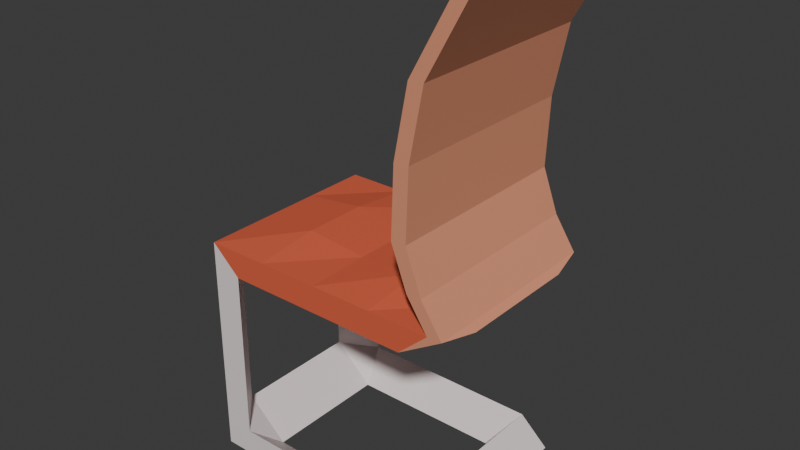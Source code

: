 # Source: 04.02_stolac.blend  (saved by Blender 4.3.34; exported with 4.5.12 LTS)
import bpy
from mathutils import Matrix  # noqa: F401  (used for matrix-valued properties, if any)

bpy.ops.wm.read_factory_settings(use_empty=True)
scene = bpy.context.scene
scene.name = 'Scene'

# ---- collections
col_collection = bpy.data.collections.new('Collection'); scene.collection.children.link(col_collection)

# ---- materials (node trees are filled in below, after node groups)
mat_eee2e2 = bpy.data.materials.new('#eee2e2')
mat_eee2e2.alpha_threshold = 0.0
mat_eee2e2.roughness = 0.5
mat_eee2e2.line_color = (0.0, 0.0, 0.0, 1.0)
mat_dd6345 = bpy.data.materials.new('#dd6345')
mat_e39776 = bpy.data.materials.new('#e39776')

# ---- material node trees
mat_eee2e2.use_nodes = True; mat_eee2e2.node_tree.nodes.clear()
_N = mat_eee2e2.node_tree.nodes; _L = mat_eee2e2.node_tree.links
n0 = _N.new('ShaderNodeOutputMaterial'); n0.name = 'Material Output'; n0.location = (300, 300)
n1 = _N.new('ShaderNodeBsdfPrincipled'); n1.name = 'Principled BSDF'; n1.location = (10, 300)
n1.inputs[0].default_value = (0.855, 0.7605, 0.7605, 1.0)
n1.inputs[3].default_value = 1.45
_L.new(n1.outputs[0], n0.inputs[0])
n0.is_active_output = True
mat_dd6345.use_nodes = True; mat_dd6345.node_tree.nodes.clear()
_N = mat_dd6345.node_tree.nodes; _L = mat_dd6345.node_tree.links
n0 = _N.new('ShaderNodeBsdfPrincipled'); n0.name = 'Principled BSDF'; n0.location = (10, 300)
n0.inputs[0].default_value = (0.7231, 0.1248, 0.05951, 1.0)
n1 = _N.new('ShaderNodeOutputMaterial'); n1.name = 'Material Output'; n1.location = (300, 300)
_L.new(n0.outputs[0], n1.inputs[0])
n1.is_active_output = True
mat_e39776.use_nodes = True; mat_e39776.node_tree.nodes.clear()
_N = mat_e39776.node_tree.nodes; _L = mat_e39776.node_tree.links
n0 = _N.new('ShaderNodeBsdfPrincipled'); n0.name = 'Principled BSDF'; n0.location = (10, 300)
n0.inputs[0].default_value = (0.7681, 0.3095, 0.1812, 1.0)
n1 = _N.new('ShaderNodeOutputMaterial'); n1.name = 'Material Output'; n1.location = (300, 300)
_L.new(n0.outputs[0], n1.inputs[0])
n1.is_active_output = True

# ---- world
world_world = bpy.data.worlds.new('World'); scene.world = world_world
world_world.use_nodes = True; world_world.node_tree.nodes.clear()
_N = world_world.node_tree.nodes; _L = world_world.node_tree.links
n0 = _N.new('ShaderNodeOutputWorld'); n0.name = 'World Output'; n0.location = (300, 300)
n1 = _N.new('ShaderNodeBackground'); n1.name = 'Background'; n1.location = (10, 300)
n1.inputs[0].default_value = (0.05088, 0.05088, 0.05088, 1.0)
_L.new(n1.outputs[0], n0.inputs[0])
n0.is_active_output = True
world_world.color = (0.05088, 0.05088, 0.05088)
world_world.sun_shadow_jitter_overblur = 0.0

# ---- meshes
me_cube = bpy.data.meshes.new('Cube')
me_cube.from_pydata([(1.0, 1.0, 1.0), (1.0, 1.0, -1.0), (1.0, -1.0, 1.0), (1.0, -1.0, -1.0), (-0.7626, 1.0, 0.7626), (-0.666, 0.666, -1.0), (-0.7626, -1.0, 0.7626), (-0.666, -0.666, -1.0), (-0.7626, 1.0, -0.7626), (-0.7626, -1.0, -0.7626), (0.666, 0.666, -1.0), (0.666, -0.666, -1.0), (-1.0, 0.6697, -0.6697), (0.7626, 1.0, -0.7626), (0.7626, 1.0, 0.7626), (-1.0, -0.6697, -0.6697), (-1.0, -0.6697, 0.6697), (0.7626, -1.0, 0.7626), (0.7626, -1.0, -0.7626), (-1.0, 0.6697, 0.6697), (-1.0, 1.0, -1.0), (-1.0, -1.0, -1.0), (-1.0, -1.0, 1.0), (-1.0, 1.0, 1.0), (1.0, 0.3333, 1.0), (1.0, -0.3333, 1.0), (-1.0, -0.3333, 1.0), (-1.0, 0.3333, 1.0), (-1.0, -0.2232, 0.6697), (-1.0, 0.2232, 0.6697), (-0.7626, -0.3333, 0.7626), (-0.7626, 0.3333, 0.7626), (0.7626, -0.3333, 0.7626), (0.7626, 0.3333, 0.7626), (1.145, 1.0, 3.446), (1.145, -1.0, 3.446), (1.145, 0.3333, 3.446), (1.145, -0.3333, 3.446), (0.5, -1.0, 1.0), (0.0, -1.0, 1.0), (-0.5, -1.0, 1.0), (-0.5, 1.0, 1.0), (0.0, 1.0, 1.0), (0.5, 1.0, 1.0), (0.3813, -1.0, 0.7626), (0.0, -1.0, 0.7626), (-0.3813, -1.0, 0.7626), (-0.3813, 1.0, 0.7626), (0.0, 1.0, 0.7626), (0.3813, 1.0, 0.7626), (-0.3813, -0.3333, 0.7626), (0.0, -0.3333, 0.7626), (0.3813, -0.3333, 0.7626), (-0.3813, 0.3333, 0.7626), (0.0, 0.3333, 0.7626), (0.3813, 0.3333, 0.7626), (-0.5, 0.3333, 1.063), (0.0, 0.3333, 1.01), (0.5, 0.3333, 1.063), (-0.5, -0.3333, 1.063), (0.0, -0.3333, 1.01), (0.5, -0.3333, 1.063), (0.8372, 1.0, 2.838), (0.7285, 1.0, 2.239), (0.7064, 1.0, 1.644), (0.8308, 1.0, 1.279), (0.8308, -1.0, 1.279), (0.7064, -1.0, 1.644), (0.7285, -1.0, 2.239), (0.8372, -1.0, 2.838), (1.117, -0.3333, 1.004), (1.117, -1.0, 1.004), (1.117, 1.0, 1.004), (1.117, 0.3333, 1.004), (1.262, -0.3333, 3.455), (1.262, -1.0, 3.455), (1.262, 1.0, 3.455), (1.262, 0.3333, 3.455), (0.9481, 0.3333, 1.283), (0.9544, -0.3333, 2.847), (0.9481, 1.0, 1.283), (0.9544, -1.0, 2.847), (0.9544, 0.3333, 2.847), (0.8456, 0.3333, 2.248), (0.8236, 0.3333, 1.653), (0.9481, -0.3333, 1.283), (0.8236, -0.3333, 1.653), (0.8456, -0.3333, 2.248), (0.9544, 1.0, 2.847), (0.8456, 1.0, 2.248), (0.8236, 1.0, 1.653), (0.9481, -1.0, 1.283), (0.8236, -1.0, 1.653), (0.8456, -1.0, 2.248), (0.9492, 0.2095, 0.8094), (0.9492, 0.6285, 0.8094), (0.9492, -0.6285, 0.8094), (0.9492, -0.2095, 0.8094), (1.172, 0.6285, 0.9609), (1.172, -0.6285, 0.9609), (1.172, -0.2095, 0.9609), (1.172, 0.2095, 0.9609)], [], [(59, 26, 22, 40), (12, 5, 8), (11, 7, 9, 18), (5, 7, 21, 20), (10, 5, 20, 1), (7, 11, 3, 21), (11, 10, 1, 3), (8, 13, 1, 20), (9, 6, 22, 21), (4, 8, 20, 23), (44, 17, 2, 38), (18, 9, 21, 3), (47, 4, 23, 41), (15, 12, 20, 21), (16, 15, 21, 22), (12, 19, 23, 20), (28, 16, 22, 26), (5, 12, 15, 7), (7, 15, 9), (11, 18, 13, 10), (3, 1, 13, 18), (8, 4, 19, 12), (28, 30, 6, 16), (6, 9, 15, 16), (53, 31, 4, 47), (46, 6, 30, 50), (50, 30, 31, 53), (19, 4, 31, 29), (29, 31, 30, 28), (19, 29, 27, 23), (29, 28, 26, 27), (41, 23, 27, 56), (56, 27, 26, 59), (24, 25, 70, 73), (65, 80, 72, 0), (62, 88, 89, 63), (5, 10, 13, 8), (24, 58, 61, 25), (58, 57, 60, 61), (57, 56, 59, 60), (0, 43, 58, 24), (43, 42, 57, 58), (42, 41, 56, 57), (32, 52, 55, 33), (52, 51, 54, 55), (51, 50, 53, 54), (17, 44, 52, 32), (44, 45, 51, 52), (45, 46, 50, 51), (33, 55, 49, 14), (55, 54, 48, 49), (54, 53, 47, 48), (14, 49, 43, 0), (49, 48, 42, 43), (48, 47, 41, 42), (6, 46, 40, 22), (46, 45, 39, 40), (45, 44, 38, 39), (25, 61, 38, 2), (61, 60, 39, 38), (60, 59, 40, 39), (0, 24, 73, 72), (34, 76, 88, 62), (68, 93, 81, 69), (67, 92, 93, 68), (37, 74, 77, 36), (66, 91, 92, 67), (36, 77, 76, 34), (25, 2, 71, 70), (2, 71, 91, 66), (35, 75, 74, 37), (64, 90, 80, 65), (69, 81, 75, 35), (82, 77, 74, 79), (88, 76, 77, 82), (79, 74, 75, 81), (70, 85, 91, 71), (85, 86, 92, 91), (86, 87, 93, 92), (87, 79, 81, 93), (72, 80, 78, 73), (80, 90, 84, 78), (90, 89, 83, 84), (89, 88, 82, 83), (73, 78, 85, 70), (78, 84, 86, 85), (84, 83, 87, 86), (83, 82, 79, 87), (63, 89, 90, 64), (17, 71, 2), (72, 14, 0), (17, 32, 97, 96), (97, 94, 95, 98, 101, 100, 99, 96), (71, 17, 96, 99), (73, 70, 100, 101), (70, 71, 99, 100), (32, 33, 94, 97), (14, 72, 98, 95), (72, 73, 101, 98), (33, 14, 95, 94), (25, 2, 66, 65, 0, 24), (64, 65, 66, 67), (63, 64, 67, 68), (62, 63, 68, 69), (35, 37, 36, 34, 62, 69)])
me_cube.polygons.foreach_set('material_index', [1, 0, 0, 0, 0, 0, 0, 0, 0, 0, 1, 0, 1, 0, 0, 0, 1, 0, 0, 0, 0, 0, 2, 0, 2, 2, 2, 2, 2, 1, 1, 1, 1, 0, 2, 2, 0, 1, 1, 1, 1, 1, 1, 2, 2, 2, 2, 2, 2, 2, 2, 2, 1, 1, 1, 1, 1, 1, 1, 1, 1, 0, 2, 2, 2, 2, 2, 2, 0, 2, 2, 2, 2, 2, 2, 2, 2, 2, 2, 2, 2, 2, 2, 2, 2, 2, 2, 2, 2, 2, 0, 2, 2, 2, 2, 2, 2, 2, 2, 2, 2, 2, 2, 2, 2])
_uv = me_cube.uv_layers.new(name='UVMap')
_uv.uv.foreach_set('vector', [0.8125, 0.6667, 0.875, 0.6667, 0.875, 0.75, 0.8125, 0.75, 0.0, 0.0, 0.0, 0.0, 0.0, 0.0, 0.3332, 0.7082, 0.0, 0.0, 0.4047, 0.9703, 0.4047, 0.7797, 0.1668, 0.5418, 0.1668, 0.7082, 0.125, 0.75, 0.125, 0.5, 0.3332, 0.5418, 0.1668, 0.5418, 0.125, 0.5, 0.375, 0.5, 0.1668, 0.7082, 0.3332, 0.7082, 0.375, 0.75, 0.125, 0.75, 0.3332, 0.7082, 0.3332, 0.5418, 0.375, 0.5, 0.375, 0.75, 0.4047, 0.2797, 0.4047, 0.4703, 0.375, 0.5, 0.375, 0.25, 0.4047, 0.9703, 0.5953, 0.9703, 0.625, 1.0, 0.375, 1.0, 0.5953, 0.2797, 0.4047, 0.2797, 0.375, 0.25, 0.625, 0.25, 0.5953, 0.8273, 0.5953, 0.7797, 0.625, 0.75, 0.625, 0.8125, 0.4047, 0.7797, 0.4047, 0.9703, 0.375, 1.0, 0.375, 0.75, 0.5953, 0.3273, 0.5953, 0.2797, 0.625, 0.25, 0.625, 0.3125, 0.4163, 0.04129, 0.4163, 0.2087, 0.375, 0.25, 0.375, 0.0, 0.5837, 0.04129, 0.4163, 0.04129, 0.375, 0.0, 0.625, 0.0, 0.4163, 0.2087, 0.5837, 0.2087, 0.625, 0.25, 0.375, 0.25, 0.5837, 0.0971, 0.5837, 0.04129, 0.625, 0.0, 0.625, 0.08333, 0.0, 0.0, 0.0, 0.0, 0.0, 0.0, 0.0, 0.0, 0.0, 0.0, 0.0, 0.0, 0.0, 0.0, 0.3332, 0.7082, 0.4047, 0.7797, 0.0, 0.0, 0.3332, 0.5418, 0.375, 0.75, 0.375, 0.5, 0.0, 0.0, 0.4047, 0.7797, 0.0, 0.0, 0.5953, 0.2797, 0.5837, 0.2087, 0.0, 0.0, 0.5837, 0.0971, 0.1984, 0.09323, 0.0, 0.0, 0.5837, 0.04129, 0.0, 0.0, 0.0, 0.0, 0.4163, 0.04129, 0.5837, 0.04129, 0.4465, 0.2832, 0.3969, 0.1865, 0.5953, 0.2797, 0.5953, 0.3273, 0.1488, 0.1949, 0.0, 0.0, 0.1984, 0.09323, 0.2977, 0.2391, 0.2977, 0.2391, 0.1984, 0.09323, 0.3969, 0.1865, 0.4465, 0.2832, 0.5837, 0.2087, 0.5953, 0.2797, 0.3969, 0.1865, 0.5837, 0.1529, 0.5837, 0.1529, 0.3969, 0.1865, 0.1984, 0.09323, 0.5837, 0.0971, 0.5837, 0.2087, 0.5837, 0.1529, 0.625, 0.1667, 0.625, 0.25, 0.5837, 0.1529, 0.5837, 0.0971, 0.625, 0.08333, 0.625, 0.1667, 0.8125, 0.5, 0.875, 0.5, 0.875, 0.5833, 0.8125, 0.5833, 0.8125, 0.5833, 0.875, 0.5833, 0.875, 0.6667, 0.8125, 0.6667, 0.625, 0.5833, 0.625, 0.6667, 0.625, 0.6667, 0.625, 0.5833, 0.0, 0.0, 0.0, 0.0, 0.0, 0.0, 0.0, 0.0, 0.0, 0.0, 0.0, 0.0, 0.0, 0.0, 0.0, 0.0, 0.0, 0.0, 0.3332, 0.5418, 0.4047, 0.4703, 0.0, 0.0, 0.625, 0.5833, 0.6875, 0.5833, 0.6875, 0.6667, 0.625, 0.6667, 0.6875, 0.5833, 0.75, 0.5833, 0.75, 0.6667, 0.6875, 0.6667, 0.75, 0.5833, 0.8125, 0.5833, 0.8125, 0.6667, 0.75, 0.6667, 0.625, 0.5, 0.6875, 0.5, 0.6875, 0.5833, 0.625, 0.5833, 0.6875, 0.5, 0.75, 0.5, 0.75, 0.5833, 0.6875, 0.5833, 0.75, 0.5, 0.8125, 0.5, 0.8125, 0.5833, 0.75, 0.5833, 0.5953, 0.6766, 0.4961, 0.5307, 0.5457, 0.4767, 0.5953, 0.5734, 0.4961, 0.5307, 0.3969, 0.3849, 0.4961, 0.3799, 0.5457, 0.4767, 0.3969, 0.3849, 0.2977, 0.2391, 0.4465, 0.2832, 0.4961, 0.3799, 0.5953, 0.7797, 0.4465, 0.5848, 0.4961, 0.5307, 0.5953, 0.6766, 0.4465, 0.5848, 0.2977, 0.3898, 0.3969, 0.3849, 0.4961, 0.5307, 0.2977, 0.3898, 0.1488, 0.1949, 0.2977, 0.2391, 0.3969, 0.3849, 0.5953, 0.5734, 0.5457, 0.4767, 0.5953, 0.4227, 0.5953, 0.4703, 0.5457, 0.4767, 0.4961, 0.3799, 0.5953, 0.375, 0.5953, 0.4227, 0.4961, 0.3799, 0.4465, 0.2832, 0.5953, 0.3273, 0.5953, 0.375, 0.5953, 0.4703, 0.5953, 0.4227, 0.625, 0.4375, 0.625, 0.5, 0.5953, 0.4227, 0.5953, 0.375, 0.625, 0.375, 0.625, 0.4375, 0.5953, 0.375, 0.5953, 0.3273, 0.625, 0.3125, 0.625, 0.375, 0.5953, 0.9703, 0.5953, 0.9227, 0.625, 0.9375, 0.625, 1.0, 0.5953, 0.9227, 0.5953, 0.875, 0.625, 0.875, 0.625, 0.9375, 0.5953, 0.875, 0.5953, 0.8273, 0.625, 0.8125, 0.625, 0.875, 0.625, 0.6667, 0.6875, 0.6667, 0.6875, 0.75, 0.625, 0.75, 0.6875, 0.6667, 0.75, 0.6667, 0.75, 0.75, 0.6875, 0.75, 0.75, 0.6667, 0.8125, 0.6667, 0.8125, 0.75, 0.75, 0.75, 0.625, 0.5, 0.625, 0.5833, 0.625, 0.5833, 0.625, 0.5, 0.0, 0.0, 0.0, 0.0, 0.0, 0.0, 0.0, 0.0, 0.0, 0.0, 0.0, 0.0, 0.0, 0.0, 0.0, 0.0, 0.0, 0.0, 0.0, 0.0, 0.0, 0.0, 0.0, 0.0, 0.0, 0.0, 0.0, 0.0, 0.0, 0.0, 0.0, 0.0, 0.0, 0.0, 0.0, 0.0, 0.0, 0.0, 0.0, 0.0, 0.0, 0.0, 0.0, 0.0, 0.0, 0.0, 0.0, 0.0, 0.625, 0.6667, 0.625, 0.75, 0.625, 0.75, 0.625, 0.6667, 0.0, 0.0, 0.0, 0.0, 0.0, 0.0, 0.0, 0.0, 0.0, 0.0, 0.0, 0.0, 0.0, 0.0, 0.0, 0.0, 0.0, 0.0, 0.0, 0.0, 0.0, 0.0, 0.0, 0.0, 0.0, 0.0, 0.0, 0.0, 0.0, 0.0, 0.0, 0.0, 0.625, 0.5833, 0.625, 0.5833, 0.625, 0.6667, 0.625, 0.6667, 0.625, 0.5, 0.625, 0.5, 0.625, 0.5833, 0.625, 0.5833, 0.625, 0.6667, 0.625, 0.6667, 0.625, 0.75, 0.625, 0.75, 0.625, 0.6667, 0.625, 0.6667, 0.625, 0.75, 0.625, 0.75, 0.625, 0.6667, 0.625, 0.6667, 0.625, 0.75, 0.625, 0.75, 0.625, 0.6667, 0.625, 0.6667, 0.625, 0.75, 0.625, 0.75, 0.625, 0.6667, 0.625, 0.6667, 0.625, 0.75, 0.625, 0.75, 0.625, 0.5, 0.625, 0.5, 0.625, 0.5833, 0.625, 0.5833, 0.625, 0.5, 0.625, 0.5, 0.625, 0.5833, 0.625, 0.5833, 0.625, 0.5, 0.625, 0.5, 0.625, 0.5833, 0.625, 0.5833, 0.625, 0.5, 0.625, 0.5, 0.625, 0.5833, 0.625, 0.5833, 0.625, 0.5833, 0.625, 0.5833, 0.625, 0.6667, 0.625, 0.6667, 0.625, 0.5833, 0.625, 0.5833, 0.625, 0.6667, 0.625, 0.6667, 0.625, 0.5833, 0.625, 0.5833, 0.625, 0.6667, 0.625, 0.6667, 0.625, 0.5833, 0.625, 0.5833, 0.625, 0.6667, 0.625, 0.6667, 0.0, 0.0, 0.0, 0.0, 0.0, 0.0, 0.0, 0.0, 0.5953, 0.7797, 0.0, 0.0, 0.0, 0.0, 0.625, 0.5, 0.5953, 0.4703, 0.625, 0.5, 0.5953, 0.7797, 0.5953, 0.6766, 0.5953, 0.6766, 0.5953, 0.7797, 0.0, 0.0, 0.0, 0.0, 0.0, 0.0, 0.0, 0.0, 0.0, 0.0, 0.0, 0.0, 0.0, 0.0, 0.0, 0.0, 0.0, 0.0, 0.5953, 0.7797, 0.5953, 0.7797, 0.0, 0.0, 0.625, 0.5833, 0.625, 0.6667, 0.625, 0.6667, 0.625, 0.5833, 0.625, 0.6667, 0.625, 0.75, 0.625, 0.75, 0.625, 0.6667, 0.5953, 0.6766, 0.5953, 0.5734, 0.5953, 0.5734, 0.5953, 0.6766, 0.5953, 0.4703, 0.625, 0.5, 0.625, 0.5, 0.5953, 0.4703, 0.625, 0.5, 0.625, 0.5833, 0.625, 0.5833, 0.625, 0.5, 0.5953, 0.5734, 0.5953, 0.4703, 0.5953, 0.4703, 0.5953, 0.5734, 0.0, 0.0, 0.0, 0.0, 0.0, 0.0, 0.0, 0.0, 0.0, 0.0, 0.0, 0.0, 0.0, 0.0, 0.0, 0.0, 0.0, 0.0, 0.0, 0.0, 0.0, 0.0, 0.0, 0.0, 0.0, 0.0, 0.0, 0.0, 0.0, 0.0, 0.0, 0.0, 0.0, 0.0, 0.0, 0.0, 0.0, 0.0, 0.0, 0.0, 0.0, 0.0, 0.0, 0.0, 0.0, 0.0, 0.0, 0.0])
me_cube.materials.append(mat_eee2e2)
me_cube.materials.append(mat_dd6345)
me_cube.materials.append(mat_e39776)
me_cube.use_mirror_vertex_groups = False
me_cube.update()

# ---- objects
ob_cube = bpy.data.objects.new('Cube', me_cube)

# ---- transforms, parenting, visibility, modifiers, constraints
ob_cube.location = (0.0, 0.0, 0.0)
ob_cube.scale = (0.8952, 0.6965, 0.8156)
ob_cube.lock_rotations_4d = False
ob_cube.empty_display_type = 'ARROWS'
ob_cube.lineart.crease_threshold = 0.0

# ---- collection membership
col_collection.objects.link(ob_cube)

# ---- scene / render settings (as saved in the file)
scene.frame_start = 1; scene.frame_end = 250; scene.frame_set(1)
scene.render.engine = 'BLENDER_EEVEE_NEXT'
bpy.context.view_layer.update()

# ---- added for rendering (the .blend has no active camera and no usable light): camera, sun
cam_auto = bpy.data.cameras.new('AutoCamera')
cam_auto.lens = 50.0
cam_auto.sensor_width = 36.0
cam_auto.clip_end = 1000.0
ob_auto_camera = bpy.data.objects.new('AutoCamera', cam_auto)
scene.collection.objects.link(ob_auto_camera)
ob_auto_camera.location = (4.17597, -4.87019, 4.24772)
ob_auto_camera.rotation_euler = (1.09748, -7.21219e-08, 0.694738)
scene.camera = ob_auto_camera
light_auto_sun = bpy.data.lights.new('AutoSun', 'SUN')
light_auto_sun.energy = 3.0
light_auto_sun.angle = 0.0523599
ob_auto_sun = bpy.data.objects.new('AutoSun', light_auto_sun)
scene.collection.objects.link(ob_auto_sun)
ob_auto_sun.rotation_euler = (0.872665, 0.174533, 0.523599)
bpy.context.view_layer.update()
